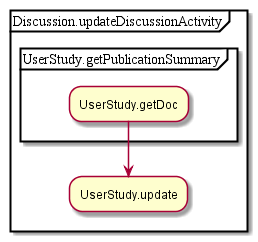

The diagram above was rendered by PlantUML. Its source (embedded in the PNG):
@startuml
partition Discussion.updateDiscussionActivity {
partition UserStudy.getPublicationSummary {
:UserStudy.getDoc;
}
:UserStudy.update;
}
@enduml